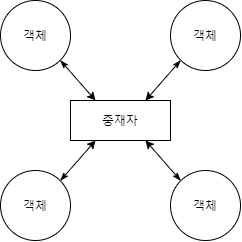

The diagram above was exported from draw.io. Its source (the exported page's mxGraphModel, read from the mxfile embedded in the PNG):
<mxGraphModel dx="750" dy="668" grid="1" gridSize="10" guides="1" tooltips="1" connect="1" arrows="1" fold="1" page="1" pageScale="1" pageWidth="400" pageHeight="400" background="#ffffff" math="0" shadow="0">
  <root>
    <mxCell id="0" />
    <mxCell id="1" parent="0" />
    <mxCell id="HUMXUjRzzPa6OhkTDfoK-16" style="edgeStyle=none;rounded=0;orthogonalLoop=1;jettySize=auto;html=1;exitX=1;exitY=1;exitDx=0;exitDy=0;entryX=0.25;entryY=0;entryDx=0;entryDy=0;startArrow=classicThin;startFill=1;" edge="1" parent="1" source="HUMXUjRzzPa6OhkTDfoK-2" target="HUMXUjRzzPa6OhkTDfoK-13">
      <mxGeometry relative="1" as="geometry" />
    </mxCell>
    <mxCell id="HUMXUjRzzPa6OhkTDfoK-2" value="객체" style="ellipse;whiteSpace=wrap;html=1;aspect=fixed;" vertex="1" parent="1">
      <mxGeometry x="60" y="100" width="70" height="70" as="geometry" />
    </mxCell>
    <mxCell id="HUMXUjRzzPa6OhkTDfoK-15" style="edgeStyle=none;rounded=0;orthogonalLoop=1;jettySize=auto;html=1;exitX=0;exitY=1;exitDx=0;exitDy=0;entryX=0.75;entryY=0;entryDx=0;entryDy=0;startArrow=classicThin;startFill=1;" edge="1" parent="1" source="HUMXUjRzzPa6OhkTDfoK-3" target="HUMXUjRzzPa6OhkTDfoK-13">
      <mxGeometry relative="1" as="geometry" />
    </mxCell>
    <mxCell id="HUMXUjRzzPa6OhkTDfoK-3" value="객체" style="ellipse;whiteSpace=wrap;html=1;aspect=fixed;" vertex="1" parent="1">
      <mxGeometry x="230" y="100" width="70" height="70" as="geometry" />
    </mxCell>
    <mxCell id="HUMXUjRzzPa6OhkTDfoK-17" style="edgeStyle=none;rounded=0;orthogonalLoop=1;jettySize=auto;html=1;exitX=1;exitY=0;exitDx=0;exitDy=0;entryX=0.25;entryY=1;entryDx=0;entryDy=0;startArrow=classicThin;startFill=1;" edge="1" parent="1" source="HUMXUjRzzPa6OhkTDfoK-4" target="HUMXUjRzzPa6OhkTDfoK-13">
      <mxGeometry relative="1" as="geometry" />
    </mxCell>
    <mxCell id="HUMXUjRzzPa6OhkTDfoK-4" value="객체" style="ellipse;whiteSpace=wrap;html=1;aspect=fixed;" vertex="1" parent="1">
      <mxGeometry x="60" y="270" width="70" height="70" as="geometry" />
    </mxCell>
    <mxCell id="HUMXUjRzzPa6OhkTDfoK-14" style="edgeStyle=none;rounded=0;orthogonalLoop=1;jettySize=auto;html=1;exitX=0;exitY=0;exitDx=0;exitDy=0;entryX=0.75;entryY=1;entryDx=0;entryDy=0;startArrow=classicThin;startFill=1;" edge="1" parent="1" source="HUMXUjRzzPa6OhkTDfoK-5" target="HUMXUjRzzPa6OhkTDfoK-13">
      <mxGeometry relative="1" as="geometry" />
    </mxCell>
    <mxCell id="HUMXUjRzzPa6OhkTDfoK-5" value="객체" style="ellipse;whiteSpace=wrap;html=1;aspect=fixed;" vertex="1" parent="1">
      <mxGeometry x="230" y="270" width="70" height="70" as="geometry" />
    </mxCell>
    <mxCell id="HUMXUjRzzPa6OhkTDfoK-13" value="중재자" style="rounded=0;whiteSpace=wrap;html=1;" vertex="1" parent="1">
      <mxGeometry x="130" y="200" width="100" height="40" as="geometry" />
    </mxCell>
  </root>
</mxGraphModel>